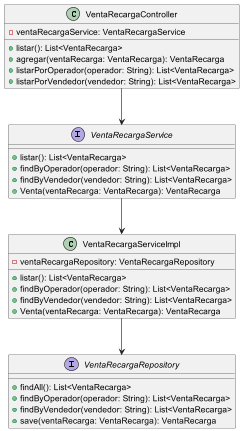

The diagram above was rendered by PlantUML. Its source (embedded in the PNG):
@startuml

interface VentaRecargaRepository {
    + findAll(): List<VentaRecarga>
    + findByOperador(operador: String): List<VentaRecarga>
    + findByVendedor(vendedor: String): List<VentaRecarga>
    + save(ventaRecarga: VentaRecarga): VentaRecarga
}

interface VentaRecargaService {
    + listar(): List<VentaRecarga>
    + findByOperador(operador: String): List<VentaRecarga>
    + findByVendedor(vendedor: String): List<VentaRecarga>
    + Venta(ventaRecarga: VentaRecarga): VentaRecarga
}

class VentaRecargaServiceImpl {
    - ventaRecargaRepository: VentaRecargaRepository
    + listar(): List<VentaRecarga>
    + findByOperador(operador: String): List<VentaRecarga>
    + findByVendedor(vendedor: String): List<VentaRecarga>
    + Venta(ventaRecarga: VentaRecarga): VentaRecarga
}

class VentaRecargaController {
    - ventaRecargaService: VentaRecargaService
    + listar(): List<VentaRecarga>
    + agregar(ventaRecarga: VentaRecarga): VentaRecarga
    + listarPorOperador(operador: String): List<VentaRecarga>
    + listarPorVendedor(vendedor: String): List<VentaRecarga>
}

VentaRecargaService --> VentaRecargaServiceImpl
VentaRecargaServiceImpl --> VentaRecargaRepository
VentaRecargaController --> VentaRecargaService

@enduml